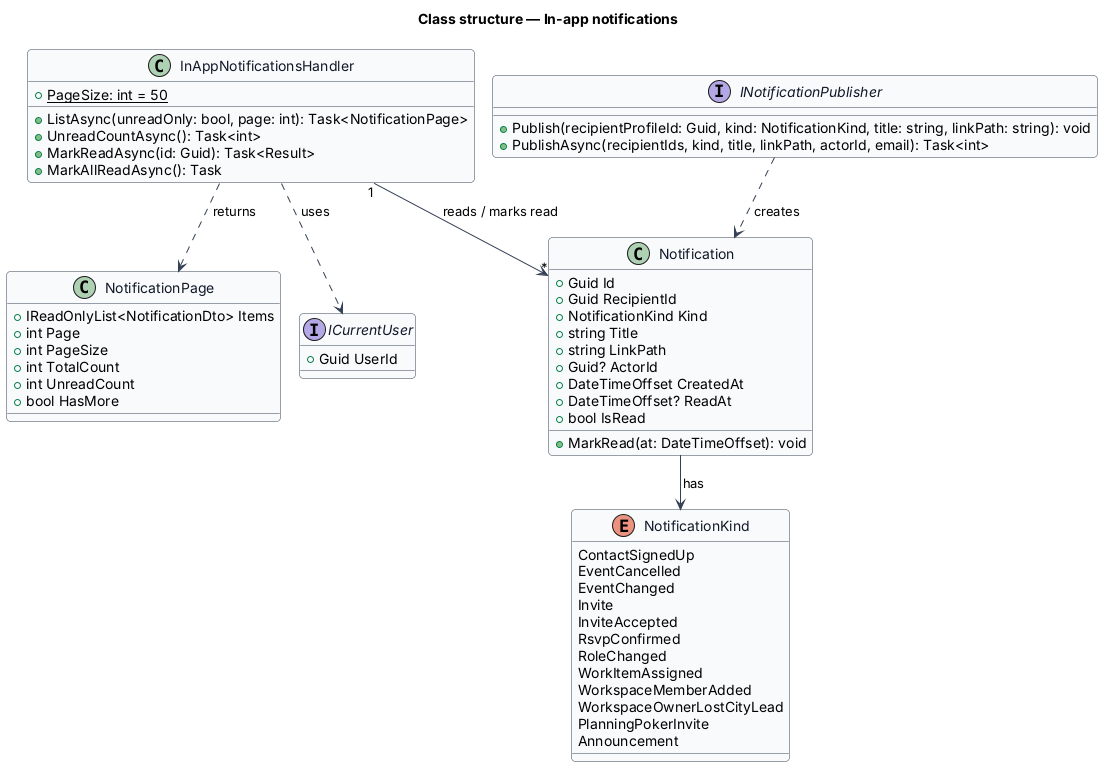

The diagram above was rendered by PlantUML. Its source (embedded in the PNG):
@startuml
!pragma layout smetana
skinparam backgroundColor #FFFFFF
skinparam shadowing false
skinparam roundcorner 8
skinparam defaultFontName Arial
skinparam ArrowColor #344054
skinparam class {
  BorderColor #344054
  FontColor #101828
  BackgroundColor #F9FAFB
}
title Class structure — In-app notifications
enum NotificationKind {
  ContactSignedUp
  EventCancelled
  EventChanged
  Invite
  InviteAccepted
  RsvpConfirmed
  RoleChanged
  WorkItemAssigned
  WorkspaceMemberAdded
  WorkspaceOwnerLostCityLead
  PlanningPokerInvite
  Announcement
}
class Notification {
  +Guid Id
  +Guid RecipientId
  +NotificationKind Kind
  +string Title
  +string LinkPath
  +Guid? ActorId
  +DateTimeOffset CreatedAt
  +DateTimeOffset? ReadAt
  +bool IsRead
  +MarkRead(at: DateTimeOffset): void
}
class NotificationPage {
  +IReadOnlyList<NotificationDto> Items
  +int Page
  +int PageSize
  +int TotalCount
  +int UnreadCount
  +bool HasMore
}
class InAppNotificationsHandler {
  +{static} PageSize: int = 50
  +ListAsync(unreadOnly: bool, page: int): Task<NotificationPage>
  +UnreadCountAsync(): Task<int>
  +MarkReadAsync(id: Guid): Task<Result>
  +MarkAllReadAsync(): Task
}
interface INotificationPublisher {
  +Publish(recipientProfileId: Guid, kind: NotificationKind, title: string, linkPath: string): void
  +PublishAsync(recipientIds, kind, title, linkPath, actorId, email): Task<int>
}
interface ICurrentUser {
  +Guid UserId
}
Notification --> NotificationKind : has
InAppNotificationsHandler ..> NotificationPage : returns
InAppNotificationsHandler ..> ICurrentUser : uses
InAppNotificationsHandler "1" --> "*" Notification : reads / marks read
INotificationPublisher ..> Notification : creates
@enduml